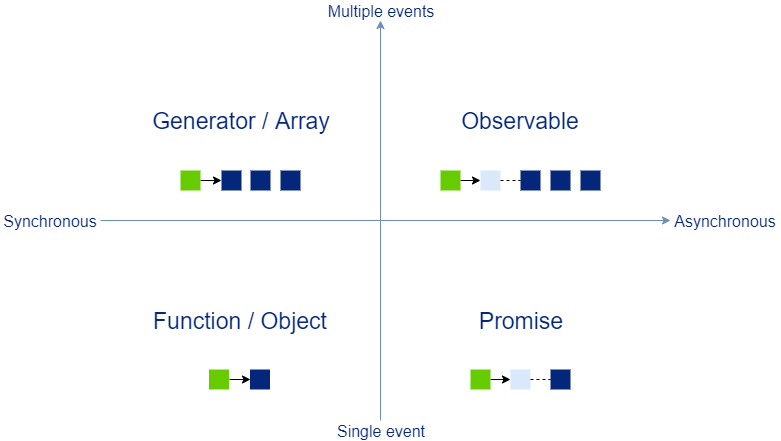

The diagram above was exported from draw.io. Its source (the exported page's mxGraphModel, read from the mxfile embedded in the PNG):
<mxGraphModel dx="1408" dy="552" grid="1" gridSize="10" guides="1" tooltips="1" connect="1" arrows="1" fold="1" page="1" pageScale="1" pageWidth="827" pageHeight="1169" math="0" shadow="0">
  <root>
    <mxCell id="0" />
    <mxCell id="1" parent="0" />
    <mxCell id="nUple5pNM6IJshPsvxNq-1" value="" style="endArrow=classic;html=1;fillColor=#dae8fc;strokeColor=#6c8ebf;strokeWidth=1;exitX=1;exitY=0.5;exitDx=0;exitDy=0;" edge="1" parent="1" source="nUple5pNM6IJshPsvxNq-3" target="nUple5pNM6IJshPsvxNq-4">
      <mxGeometry width="50" height="50" relative="1" as="geometry">
        <mxPoint x="160" y="280" as="sourcePoint" />
        <mxPoint x="680" y="280" as="targetPoint" />
      </mxGeometry>
    </mxCell>
    <mxCell id="nUple5pNM6IJshPsvxNq-2" value="" style="endArrow=classic;html=1;fillColor=#dae8fc;strokeColor=#6c8ebf;strokeWidth=1;exitX=0.5;exitY=0;exitDx=0;exitDy=0;entryX=0.5;entryY=1;entryDx=0;entryDy=0;" edge="1" parent="1" source="nUple5pNM6IJshPsvxNq-9" target="nUple5pNM6IJshPsvxNq-10">
      <mxGeometry width="50" height="50" relative="1" as="geometry">
        <mxPoint x="400" y="440" as="sourcePoint" />
        <mxPoint x="400" y="80" as="targetPoint" />
      </mxGeometry>
    </mxCell>
    <mxCell id="nUple5pNM6IJshPsvxNq-3" value="Synchronous" style="text;html=1;strokeColor=none;fillColor=none;align=center;verticalAlign=middle;whiteSpace=wrap;rounded=0;fontSize=16;labelBackgroundColor=none;fontColor=#04277B;rotation=0;" vertex="1" parent="1">
      <mxGeometry x="20" y="270" width="100" height="20" as="geometry" />
    </mxCell>
    <mxCell id="nUple5pNM6IJshPsvxNq-4" value="Asynchronous" style="text;html=1;strokeColor=none;fillColor=none;align=center;verticalAlign=middle;whiteSpace=wrap;rounded=0;fontSize=16;labelBackgroundColor=none;fontColor=#04277b;" vertex="1" parent="1">
      <mxGeometry x="690" y="270" width="110" height="20" as="geometry" />
    </mxCell>
    <mxCell id="nUple5pNM6IJshPsvxNq-9" value="Single event" style="text;html=1;strokeColor=none;fillColor=none;align=center;verticalAlign=middle;whiteSpace=wrap;rounded=0;fontSize=16;labelBackgroundColor=none;fontColor=#04277B;rotation=0;" vertex="1" parent="1">
      <mxGeometry x="320" y="480" width="160" height="20" as="geometry" />
    </mxCell>
    <mxCell id="nUple5pNM6IJshPsvxNq-10" value="Multiple events" style="text;html=1;strokeColor=none;fillColor=none;align=center;verticalAlign=middle;whiteSpace=wrap;rounded=0;fontSize=16;labelBackgroundColor=none;fontColor=#04277B;rotation=0;" vertex="1" parent="1">
      <mxGeometry x="320" y="60" width="160" height="20" as="geometry" />
    </mxCell>
    <mxCell id="nUple5pNM6IJshPsvxNq-22" style="edgeStyle=orthogonalEdgeStyle;rounded=0;orthogonalLoop=1;jettySize=auto;html=1;exitX=1;exitY=0.5;exitDx=0;exitDy=0;entryX=0;entryY=0.5;entryDx=0;entryDy=0;strokeWidth=1;fontSize=16;fontColor=#04277B;" edge="1" parent="1" source="nUple5pNM6IJshPsvxNq-15" target="nUple5pNM6IJshPsvxNq-21">
      <mxGeometry relative="1" as="geometry" />
    </mxCell>
    <mxCell id="nUple5pNM6IJshPsvxNq-15" value="" style="rounded=0;whiteSpace=wrap;html=1;labelBackgroundColor=#00FF00;fontSize=16;fillColor=#66CC00;strokeColor=none;" vertex="1" parent="1">
      <mxGeometry x="228.5" y="429" width="20" height="20" as="geometry" />
    </mxCell>
    <mxCell id="nUple5pNM6IJshPsvxNq-21" value="" style="rounded=0;whiteSpace=wrap;html=1;labelBackgroundColor=#00FF00;fontSize=16;fillColor=#04277B;strokeColor=none;" vertex="1" parent="1">
      <mxGeometry x="269.5" y="429" width="20" height="20" as="geometry" />
    </mxCell>
    <mxCell id="nUple5pNM6IJshPsvxNq-23" style="edgeStyle=orthogonalEdgeStyle;rounded=0;orthogonalLoop=1;jettySize=auto;html=1;exitX=1;exitY=0.5;exitDx=0;exitDy=0;entryX=0;entryY=0.5;entryDx=0;entryDy=0;strokeWidth=1;fontSize=16;fontColor=#04277B;" edge="1" parent="1" source="nUple5pNM6IJshPsvxNq-24" target="nUple5pNM6IJshPsvxNq-25">
      <mxGeometry relative="1" as="geometry" />
    </mxCell>
    <mxCell id="nUple5pNM6IJshPsvxNq-24" value="" style="rounded=0;whiteSpace=wrap;html=1;labelBackgroundColor=#00FF00;fontSize=16;fillColor=#66CC00;strokeColor=none;" vertex="1" parent="1">
      <mxGeometry x="200" y="230" width="20" height="20" as="geometry" />
    </mxCell>
    <mxCell id="nUple5pNM6IJshPsvxNq-25" value="" style="rounded=0;whiteSpace=wrap;html=1;labelBackgroundColor=#00FF00;fontSize=16;fillColor=#04277B;strokeColor=none;" vertex="1" parent="1">
      <mxGeometry x="241" y="230" width="20" height="20" as="geometry" />
    </mxCell>
    <mxCell id="nUple5pNM6IJshPsvxNq-32" value="" style="rounded=0;whiteSpace=wrap;html=1;labelBackgroundColor=#00FF00;fontSize=16;fillColor=#04277B;strokeColor=none;" vertex="1" parent="1">
      <mxGeometry x="270" y="230" width="20" height="20" as="geometry" />
    </mxCell>
    <mxCell id="nUple5pNM6IJshPsvxNq-33" value="" style="rounded=0;whiteSpace=wrap;html=1;labelBackgroundColor=#00FF00;fontSize=16;fillColor=#04277B;strokeColor=none;" vertex="1" parent="1">
      <mxGeometry x="300" y="230" width="20" height="20" as="geometry" />
    </mxCell>
    <mxCell id="nUple5pNM6IJshPsvxNq-34" style="edgeStyle=orthogonalEdgeStyle;rounded=0;orthogonalLoop=1;jettySize=auto;html=1;exitX=1;exitY=0.5;exitDx=0;exitDy=0;entryX=0;entryY=0.5;entryDx=0;entryDy=0;strokeWidth=1;fontSize=16;fontColor=#04277B;" edge="1" parent="1" source="nUple5pNM6IJshPsvxNq-35" target="nUple5pNM6IJshPsvxNq-36">
      <mxGeometry relative="1" as="geometry" />
    </mxCell>
    <mxCell id="nUple5pNM6IJshPsvxNq-35" value="" style="rounded=0;whiteSpace=wrap;html=1;labelBackgroundColor=#00FF00;fontSize=16;fillColor=#66CC00;strokeColor=none;" vertex="1" parent="1">
      <mxGeometry x="490" y="429" width="20" height="20" as="geometry" />
    </mxCell>
    <mxCell id="nUple5pNM6IJshPsvxNq-38" style="edgeStyle=orthogonalEdgeStyle;rounded=0;orthogonalLoop=1;jettySize=auto;html=1;exitX=1;exitY=0.5;exitDx=0;exitDy=0;entryX=0;entryY=0.5;entryDx=0;entryDy=0;strokeWidth=1;fontSize=16;fontColor=#04277B;endArrow=none;endFill=0;dashed=1;" edge="1" parent="1" source="nUple5pNM6IJshPsvxNq-36" target="nUple5pNM6IJshPsvxNq-37">
      <mxGeometry relative="1" as="geometry" />
    </mxCell>
    <mxCell id="nUple5pNM6IJshPsvxNq-36" value="" style="rounded=0;whiteSpace=wrap;html=1;labelBackgroundColor=#00FF00;fontSize=16;fillColor=#dae8fc;strokeColor=none;" vertex="1" parent="1">
      <mxGeometry x="530" y="429" width="20" height="20" as="geometry" />
    </mxCell>
    <mxCell id="nUple5pNM6IJshPsvxNq-37" value="" style="rounded=0;whiteSpace=wrap;html=1;labelBackgroundColor=#00FF00;fontSize=16;fillColor=#04277B;strokeColor=none;" vertex="1" parent="1">
      <mxGeometry x="570" y="429" width="20" height="20" as="geometry" />
    </mxCell>
    <mxCell id="nUple5pNM6IJshPsvxNq-39" style="edgeStyle=orthogonalEdgeStyle;rounded=0;orthogonalLoop=1;jettySize=auto;html=1;exitX=1;exitY=0.5;exitDx=0;exitDy=0;entryX=0;entryY=0.5;entryDx=0;entryDy=0;strokeWidth=1;fontSize=16;fontColor=#04277B;" edge="1" parent="1" source="nUple5pNM6IJshPsvxNq-40" target="nUple5pNM6IJshPsvxNq-42">
      <mxGeometry relative="1" as="geometry" />
    </mxCell>
    <mxCell id="nUple5pNM6IJshPsvxNq-40" value="" style="rounded=0;whiteSpace=wrap;html=1;labelBackgroundColor=#00FF00;fontSize=16;fillColor=#66CC00;strokeColor=none;" vertex="1" parent="1">
      <mxGeometry x="460" y="230" width="20" height="20" as="geometry" />
    </mxCell>
    <mxCell id="nUple5pNM6IJshPsvxNq-41" style="edgeStyle=orthogonalEdgeStyle;rounded=0;orthogonalLoop=1;jettySize=auto;html=1;exitX=1;exitY=0.5;exitDx=0;exitDy=0;entryX=0;entryY=0.5;entryDx=0;entryDy=0;strokeWidth=1;fontSize=16;fontColor=#04277B;endArrow=none;endFill=0;dashed=1;" edge="1" parent="1" source="nUple5pNM6IJshPsvxNq-42" target="nUple5pNM6IJshPsvxNq-43">
      <mxGeometry relative="1" as="geometry" />
    </mxCell>
    <mxCell id="nUple5pNM6IJshPsvxNq-42" value="" style="rounded=0;whiteSpace=wrap;html=1;labelBackgroundColor=#00FF00;fontSize=16;fillColor=#dae8fc;strokeColor=none;" vertex="1" parent="1">
      <mxGeometry x="500" y="230" width="20" height="20" as="geometry" />
    </mxCell>
    <mxCell id="nUple5pNM6IJshPsvxNq-43" value="" style="rounded=0;whiteSpace=wrap;html=1;labelBackgroundColor=#00FF00;fontSize=16;fillColor=#04277B;strokeColor=none;" vertex="1" parent="1">
      <mxGeometry x="540" y="230" width="20" height="20" as="geometry" />
    </mxCell>
    <mxCell id="nUple5pNM6IJshPsvxNq-44" value="" style="rounded=0;whiteSpace=wrap;html=1;labelBackgroundColor=#00FF00;fontSize=16;fillColor=#04277B;strokeColor=none;" vertex="1" parent="1">
      <mxGeometry x="570" y="230" width="20" height="20" as="geometry" />
    </mxCell>
    <mxCell id="nUple5pNM6IJshPsvxNq-45" value="" style="rounded=0;whiteSpace=wrap;html=1;labelBackgroundColor=#00FF00;fontSize=16;fillColor=#04277B;strokeColor=none;" vertex="1" parent="1">
      <mxGeometry x="600" y="230" width="20" height="20" as="geometry" />
    </mxCell>
    <mxCell id="nUple5pNM6IJshPsvxNq-46" value="Function / Object" style="text;html=1;strokeColor=none;fillColor=none;align=center;verticalAlign=middle;whiteSpace=wrap;rounded=0;labelBackgroundColor=none;fontSize=23;fontColor=#04277B;" vertex="1" parent="1">
      <mxGeometry x="120" y="360" width="280" height="40" as="geometry" />
    </mxCell>
    <mxCell id="nUple5pNM6IJshPsvxNq-47" value="Generator / Array" style="text;html=1;strokeColor=none;fillColor=none;align=center;verticalAlign=middle;whiteSpace=wrap;rounded=0;labelBackgroundColor=none;fontSize=23;fontColor=#04277B;" vertex="1" parent="1">
      <mxGeometry x="120" y="160" width="280" height="40" as="geometry" />
    </mxCell>
    <mxCell id="nUple5pNM6IJshPsvxNq-48" value="Promise" style="text;html=1;strokeColor=none;fillColor=none;align=center;verticalAlign=middle;whiteSpace=wrap;rounded=0;labelBackgroundColor=none;fontSize=23;fontColor=#04277B;" vertex="1" parent="1">
      <mxGeometry x="400" y="360" width="280" height="40" as="geometry" />
    </mxCell>
    <mxCell id="nUple5pNM6IJshPsvxNq-49" value="Observable" style="text;html=1;strokeColor=none;fillColor=none;align=center;verticalAlign=middle;whiteSpace=wrap;rounded=0;labelBackgroundColor=none;fontSize=23;fontColor=#04277B;" vertex="1" parent="1">
      <mxGeometry x="400" y="160" width="280" height="40" as="geometry" />
    </mxCell>
  </root>
</mxGraphModel>